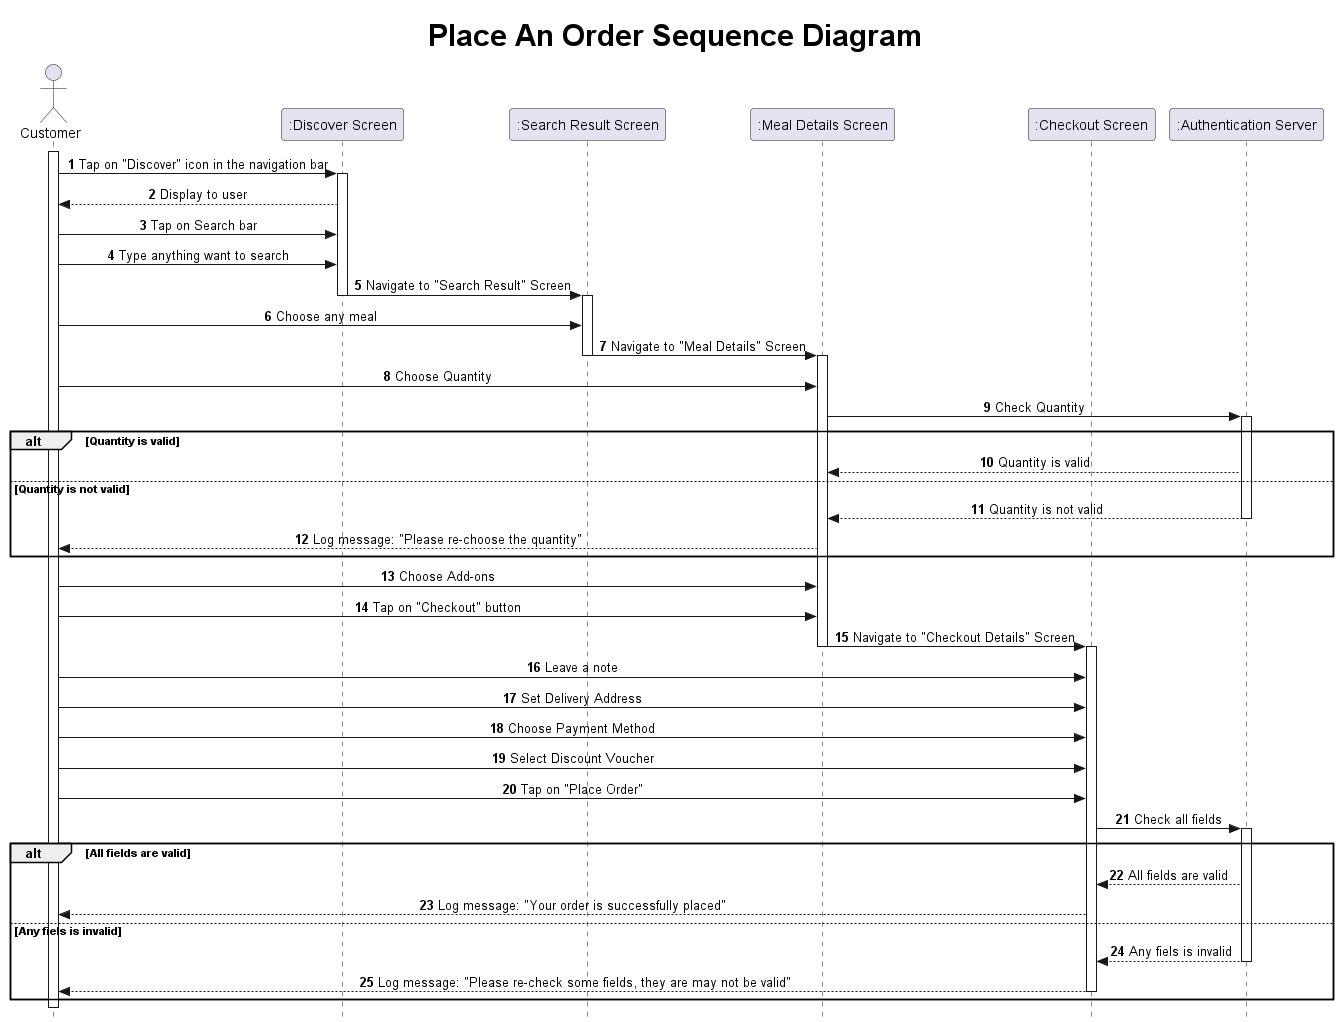

The diagram above was rendered by PlantUML. Its source (embedded in the PNG):
@startuml Place An Order Sequence Diagram

title <size: 30> Place An Order Sequence Diagram

skinparam Style strictuml
skinparam sequenceMessageAlign center

actor "Customer" as Cm
participant ":Discover Screen" as DS
participant ":Search Result Screen" as SR
participant ":Meal Details Screen" as MD
participant ":Checkout Screen" as Ck
participant ":Authentication Server" as AS

autonumber

activate Cm
Cm -> DS: Tap on "Discover" icon in the navigation bar
activate DS
DS --> Cm: Display to user
Cm -> DS: Tap on Search bar
Cm -> DS: Type anything want to search
DS -> SR: Navigate to "Search Result" Screen
deactivate DS

activate SR
Cm -> SR: Choose any meal
SR -> MD: Navigate to "Meal Details" Screen
deactivate SR
activate MD
Cm -> MD: Choose Quantity
MD -> AS: Check Quantity
activate AS

alt Quantity is valid
    AS --> MD: Quantity is valid
else Quantity is not valid
    AS --> MD: Quantity is not valid
    deactivate AS
    MD --> Cm: Log message: "Please re-choose the quantity"
end 

Cm -> MD: Choose Add-ons
Cm -> MD: Tap on "Checkout" button
MD -> Ck: Navigate to "Checkout Details" Screen
deactivate MD
activate Ck
Cm -> Ck: Leave a note
Cm -> Ck: Set Delivery Address
Cm -> Ck: Choose Payment Method
Cm -> Ck: Select Discount Voucher
Cm -> Ck: Tap on "Place Order"

Ck -> AS: Check all fields
activate AS
alt All fields are valid
    AS --> Ck: All fields are valid
    Ck --> Cm: Log message: "Your order is successfully placed"
else Any fiels is invalid
    AS --> Ck: Any fiels is invalid
    deactivate AS
    Ck --> Cm: Log message: "Please re-check some fields, they are may not be valid"
    deactivate Ck
end

@enduml